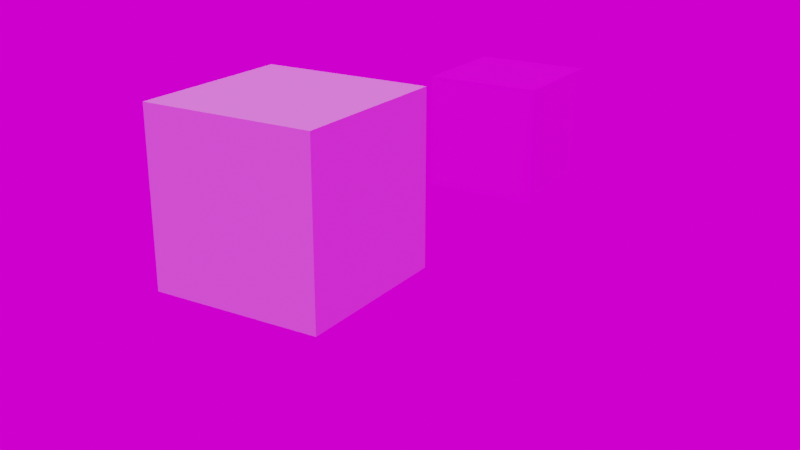 # Source: empty.blend  (saved by Blender 3.2.14; exported with 4.5.12 LTS)
import bpy
from mathutils import Matrix  # noqa: F401  (used for matrix-valued properties, if any)

bpy.ops.wm.read_factory_settings(use_empty=True)
scene = bpy.context.scene
scene.name = 'Scene'

# ---- collections
col_backdrop = bpy.data.collections.new('Backdrop'); scene.collection.children.link(col_backdrop)

# ---- images (referenced by path relative to the original .blend; pixels are not part of the script)
import os
ASSET_DIR = os.environ.get("B2B_ASSET_DIR", "")  # directory of the original .blend (textures are referenced by path, not embedded)
HERE = os.path.dirname(os.path.abspath(__file__))  # packed textures are extracted next to this script under _unpacked/

def load_image(name, relpath, width, height, colorspace="sRGB"):
    """Load a texture the original file referenced (path relative to the .blend, or extracted next to this script)."""
    p = next((c for c in (os.path.join(HERE, relpath), os.path.join(ASSET_DIR, relpath)) if relpath and os.path.exists(c)), "")
    if p:
        img = bpy.data.images.load(p, check_existing=True)
        img.name = name
    else:  # same state as the original file: an image datablock whose file is absent (Cycles renders it pink)
        img = bpy.data.images.new(name, width, height)
        img.source = "FILE"
        img.filepath = "//" + (relpath or name)
    img.colorspace_settings.name = colorspace
    return img
img_plum_jpg = load_image('plum.jpg', 'textures/plum.jpg', 1024, 1024, 'sRGB')
img_neon_photostudio_1k_exr = load_image('neon_photostudio_1k.exr', 'environment_maps/neon_photostudio_1k.exr', 1024, 1024, 'Linear Rec.709')

# ---- materials (node trees are filled in below, after node groups)
mat_checkerboard = bpy.data.materials.new('checkerboard')
mat_checkerboard.use_transparent_shadow = False
mat_lightgrey = bpy.data.materials.new('lightgrey')
mat_lightgrey.use_transparent_shadow = False

# ---- material node trees
mat_checkerboard.use_nodes = True; mat_checkerboard.node_tree.nodes.clear()
_N = mat_checkerboard.node_tree.nodes; _L = mat_checkerboard.node_tree.links
n0 = _N.new('ShaderNodeBsdfPrincipled'); n0.name = 'Principled BSDF'; n0.location = (10, 300)
n0.distribution = 'GGX'
n0.subsurface_method = 'BURLEY'
n0.inputs[3].default_value = 1.45
n0.inputs[27].default_value = (0.0, 0.0, 0.0, 1.0)
n0.inputs[28].default_value = 1.0
n1 = _N.new('ShaderNodeOutputMaterial'); n1.name = 'Material Output'; n1.location = (300, 300)
n2 = _N.new('ShaderNodeTexImage'); n2.name = 'Image Texture'; n2.location = (-345, 218)
n2.image = img_plum_jpg
_L.new(n0.outputs[0], n1.inputs[0])
_L.new(n2.outputs[0], n0.inputs[0])
n1.is_active_output = True
mat_lightgrey.use_nodes = True; mat_lightgrey.node_tree.nodes.clear()
_N = mat_lightgrey.node_tree.nodes; _L = mat_lightgrey.node_tree.links
n0 = _N.new('ShaderNodeOutputMaterial'); n0.name = 'Material Output'; n0.location = (300, 300)
n1 = _N.new('ShaderNodeBsdfPrincipled'); n1.name = 'Principled BSDF'; n1.location = (-7, 285)
n1.distribution = 'GGX'
n1.subsurface_method = 'BURLEY'
n1.inputs[0].default_value = (1.0, 1.0, 1.0, 1.0)
n1.inputs[2].default_value = 1.0
n1.inputs[3].default_value = 1.45
n1.inputs[13].default_value = 0.0
n1.inputs[27].default_value = (0.0, 0.0, 0.0, 1.0)
n1.inputs[28].default_value = 1.0
_L.new(n1.outputs[0], n0.inputs[0])
n0.is_active_output = True

# ---- world
world_world = bpy.data.worlds.new('World'); scene.world = world_world
world_world.use_nodes = True; world_world.node_tree.nodes.clear()
_N = world_world.node_tree.nodes; _L = world_world.node_tree.links
n0 = _N.new('ShaderNodeOutputWorld'); n0.name = 'World Output'; n0.location = (300, 300)
n1 = _N.new('ShaderNodeBackground'); n1.name = 'Background'; n1.location = (10, 300)
n1.inputs[0].default_value = (0.0, 0.0, 0.0, 1.0)
n2 = _N.new('ShaderNodeTexEnvironment'); n2.name = 'Environment Texture'; n2.location = (-123, 180)
n2.image = img_neon_photostudio_1k_exr
_L.new(n2.outputs[0], n0.inputs[0])
n0.is_active_output = True
world_world.color = (0.05088, 0.05088, 0.05088)
world_world.use_sun_shadow = False
world_world.sun_shadow_jitter_overblur = 0.0

# ---- cameras
cam_camera = bpy.data.cameras.new('Camera')

# ---- lights
light_sun = bpy.data.lights.new('Sun', 'SUN')
light_sun.transmission_factor = 0.0
light_sun.energy = 0.6
light_sun.shadow_soft_size = 0.125

# ---- meshes
me_cube = bpy.data.meshes.new('Cube')
me_cube.from_pydata([(-1.0, -1.0, -1.0), (-1.0, -1.0, 1.0), (-1.0, 1.0, -1.0), (-1.0, 1.0, 1.0), (1.0, -1.0, -1.0), (1.0, -1.0, 1.0), (1.0, 1.0, -1.0), (1.0, 1.0, 1.0)], [], [(0, 1, 3, 2), (2, 3, 7, 6), (6, 7, 5, 4), (4, 5, 1, 0), (2, 6, 4, 0), (7, 3, 1, 5)])
_uv = me_cube.uv_layers.new(name='UVMap')
_uv.uv.foreach_set('vector', [0.375, 0.0, 0.625, 0.0, 0.625, 0.25, 0.375, 0.25, 0.375, 0.25, 0.625, 0.25, 0.625, 0.5, 0.375, 0.5, 0.375, 0.5, 0.625, 0.5, 0.625, 0.75, 0.375, 0.75, 0.375, 0.75, 0.625, 0.75, 0.625, 1.0, 0.375, 1.0, 0.125, 0.5, 0.375, 0.5, 0.375, 0.75, 0.125, 0.75, 0.625, 0.5, 0.875, 0.5, 0.875, 0.75, 0.625, 0.75])
me_cube.materials.append(mat_checkerboard)
me_cube.use_remesh_fix_poles = True
me_cube.use_remesh_preserve_attributes = False
me_cube.update()
me_cube_001 = bpy.data.meshes.new('Cube.001')
me_cube_001.from_pydata([(-1.0, -1.0, -1.0), (-1.0, -1.0, 1.0), (-1.0, 1.0, -1.0), (-1.0, 1.0, 1.0), (1.0, -1.0, -1.0), (1.0, -1.0, 1.0), (1.0, 1.0, -1.0), (1.0, 1.0, 1.0)], [], [(0, 1, 3, 2), (2, 3, 7, 6), (6, 7, 5, 4), (4, 5, 1, 0), (2, 6, 4, 0), (7, 3, 1, 5)])
_uv = me_cube_001.uv_layers.new(name='UVMap')
_uv.uv.foreach_set('vector', [0.375, 0.0, 0.625, 0.0, 0.625, 0.25, 0.375, 0.25, 0.375, 0.25, 0.625, 0.25, 0.625, 0.5, 0.375, 0.5, 0.375, 0.5, 0.625, 0.5, 0.625, 0.75, 0.375, 0.75, 0.375, 0.75, 0.625, 0.75, 0.625, 1.0, 0.375, 1.0, 0.125, 0.5, 0.375, 0.5, 0.375, 0.75, 0.125, 0.75, 0.625, 0.5, 0.875, 0.5, 0.875, 0.75, 0.625, 0.75])
me_cube_001.materials.append(mat_lightgrey)
me_cube_001.use_remesh_fix_poles = True
me_cube_001.use_remesh_preserve_attributes = False
me_cube_001.update()

# ---- objects
ob_cube = bpy.data.objects.new('Cube', me_cube)
ob_cube_001 = bpy.data.objects.new('Cube.001', me_cube_001)
ob_camera = bpy.data.objects.new('Camera', cam_camera)
ob_sun = bpy.data.objects.new('Sun', light_sun)

# ---- transforms, parenting, visibility, modifiers, constraints
ob_cube.location = (1.626, -0.5612, 2.193)
ob_cube.scale = (0.5, 0.5, 0.5)
ob_cube_001.location = (-0.6647, -0.8046, 1.254)
ob_camera.location = (5.989, -9.373, 4.874)
ob_camera.rotation_euler = (1.215, 8.688e-07, 0.558)
ob_sun.location = (-0.0737, -3.913, 4.529)
ob_sun.rotation_euler = (0.3657, -0.0, 0.3449)

# ---- collection membership
col_backdrop.objects.link(ob_cube)
col_backdrop.objects.link(ob_cube_001)
col_backdrop.objects.link(ob_camera)
col_backdrop.objects.link(ob_sun)

# ---- scene / render settings (as saved in the file)
scene.camera = ob_camera
scene.frame_start = 1; scene.frame_end = 250; scene.frame_set(1)
scene.render.engine = 'BLENDER_EEVEE_NEXT'
scene.cycles.use_denoising = False
scene.cycles.samples = 16
scene.cycles.sampling_pattern = 'TABULATED_SOBOL'
scene.cycles.use_adaptive_sampling = False
scene.cycles.use_light_tree = False
scene.view_settings.view_transform = 'Filmic'
bpy.context.view_layer.update()
